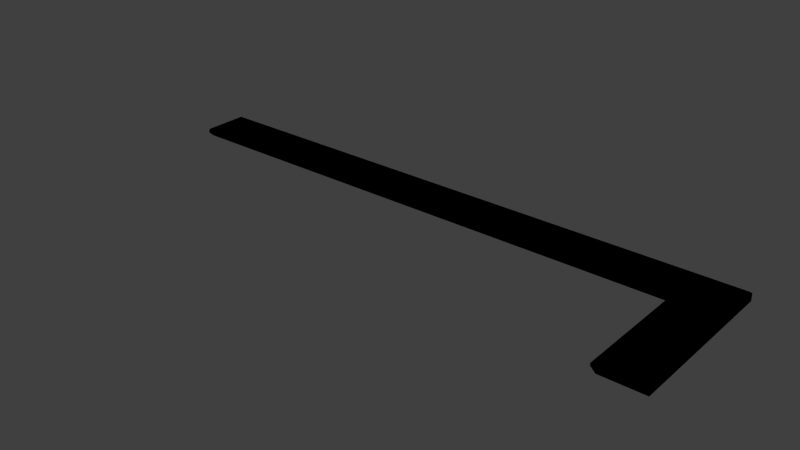 # Source: EdgeCover.blend  (saved by Blender 2.78.0; exported with 4.5.12 LTS)
import bpy
from mathutils import Matrix  # noqa: F401  (used for matrix-valued properties, if any)

bpy.ops.wm.read_factory_settings(use_empty=True)
scene = bpy.context.scene
scene.name = 'Scene'

# ---- collections
col_collection_1 = bpy.data.collections.new('Collection 1'); scene.collection.children.link(col_collection_1)

# ---- images (referenced by path relative to the original .blend; pixels are not part of the script)
import os
ASSET_DIR = os.environ.get("B2B_ASSET_DIR", "")  # directory of the original .blend (textures are referenced by path, not embedded)
HERE = os.path.dirname(os.path.abspath(__file__))  # packed textures are extracted next to this script under _unpacked/

def load_image(name, relpath, width, height, colorspace="sRGB"):
    """Load a texture the original file referenced (path relative to the .blend, or extracted next to this script)."""
    p = next((c for c in (os.path.join(HERE, relpath), os.path.join(ASSET_DIR, relpath)) if relpath and os.path.exists(c)), "")
    if p:
        img = bpy.data.images.load(p, check_existing=True)
        img.name = name
    else:  # same state as the original file: an image datablock whose file is absent (Cycles renders it pink)
        img = bpy.data.images.new(name, width, height)
        img.source = "FILE"
        img.filepath = "//" + (relpath or name)
    img.colorspace_settings.name = colorspace
    return img
img_spec_arch = load_image('spec/Arch', 'Arch.png', 1024, 1024, 'sRGB')
img_norm_arch = load_image('norm/Arch', 'Arch.png', 1024, 1024, 'sRGB')
img_diff_arch = load_image('diff/Arch', 'Arch.png', 1024, 1024, 'sRGB')

# ---- materials (node trees are filled in below, after node groups)
mat_0_arch = bpy.data.materials.new('0_Arch')
mat_0_arch.alpha_threshold = 0.0
mat_0_arch.roughness = 0.5

# ---- material node trees
mat_0_arch.use_nodes = True; mat_0_arch.node_tree.nodes.clear()
_N = mat_0_arch.node_tree.nodes; _L = mat_0_arch.node_tree.links
n0 = _N.new('ShaderNodeTexImage'); n0.name = 'Image Texture.002'; n0.location = (268, 279)
n0.width = 140
n0.image = img_spec_arch
n1 = _N.new('ShaderNodeTexImage'); n1.name = 'Image Texture.001'; n1.location = (76, 280)
n1.width = 140
n1.image = img_norm_arch
n2 = _N.new('ShaderNodeTexImage'); n2.name = 'Image Texture'; n2.location = (-121, 280)
n2.width = 140
n2.image = img_diff_arch

# ---- world
world_world = bpy.data.worlds.new('World'); scene.world = world_world
world_world.color = (0.05088, 0.05088, 0.05088)
world_world.use_sun_shadow = False
world_world.sun_shadow_jitter_overblur = 0.0
world_world.cycles.sampling_method = 'NONE'
world_world.cycles.sample_map_resolution = 256

# ---- meshes
me_edgecover = bpy.data.meshes.new('EdgeCover')
me_edgecover.from_pydata([(0.0, 3.37, -0.07889), (4.69, 3.37, -0.07889), (4.69, 2.503, -0.07889), (0.0, 3.37, 0.06906), (4.69, 3.37, 0.06906), (0.0, 3.34, 0.09889), (0.0, 2.434, 0.09889), (4.69, 2.434, 0.09889), (0.0, 2.503, -0.07889), (4.69, 2.404, 0.02014), (4.69, 3.34, 0.09889), (9.437, 3.37, -0.07889), (9.437, 2.503, -0.07889), (9.437, 3.37, 0.06906), (9.437, 2.434, 0.09889), (9.437, 3.34, 0.09889), (9.437, 2.404, 0.02014), (4.69, 2.404, 0.06906), (0.0, 2.404, 0.06906), (0.0, 2.404, 0.02014), (9.437, 2.404, 0.06906), (10.93, 2.404, 0.02014), (10.93, 2.404, 0.06906), (11.03, 2.503, -0.07889), (11.9, 3.37, 0.06906), (11.9, 3.37, -0.07889), (10.96, 2.434, 0.09889), (11.87, 3.34, 0.09889), (10.93, 0.0, 0.02014), (10.93, 0.0, 0.06906), (10.93, 0.9692, 0.06906), (10.96, 0.0, 0.09889), (10.96, 0.9692, 0.09889), (10.93, 0.9692, 0.02014), (11.9, 0.9692, -0.07889), (11.9, 0.9692, 0.06906), (11.87, 0.9692, 0.09889), (11.03, 0.9692, -0.07889), (11.9, 0.0, -0.07889), (11.03, 0.0, -0.07889), (11.9, 0.0, 0.06906), (11.87, 0.0, 0.09889)], [], [(1, 11, 12, 2), (34, 35, 40, 38), (10, 7, 14, 15), (2, 12, 16, 9), (10, 15, 13, 4), (3, 5, 10, 4), (22, 21, 33, 30), (8, 0, 1, 2), (40, 35, 36, 41), (37, 34, 38, 39), (16, 21, 22, 20), (7, 17, 20, 14), (33, 37, 39, 28), (10, 5, 6, 7), (24, 35, 34, 25), (24, 13, 15, 27), (30, 29, 31, 32), (27, 26, 32, 36), (30, 32, 26, 22), (33, 21, 23, 37), (9, 17, 18, 19), (17, 9, 16, 20), (17, 7, 6, 18), (24, 27, 36, 35), (0, 3, 4, 1), (23, 21, 16, 12), (27, 15, 14, 26), (19, 8, 2, 9), (41, 36, 32, 31), (11, 13, 24, 25), (4, 13, 11, 1), (26, 14, 20, 22), (33, 28, 29, 30), (25, 23, 12, 11), (37, 23, 25, 34)])
me_edgecover.polygons.foreach_set('use_smooth', [True] * 35)
_k = set([(0, 1), (1, 11), (5, 10), (6, 7), (7, 14), (10, 15), (11, 25), (14, 26), (15, 27), (21, 22), (21, 23), (22, 26), (23, 25), (24, 25), (24, 27), (25, 34), (26, 32), (27, 36), (31, 32), (34, 38), (36, 41)])
me_edgecover.attributes.new('sharp_edge', 'BOOLEAN', 'EDGE').data.foreach_set('value', [ (min(e.vertices), max(e.vertices)) in _k for e in me_edgecover.edges])
_uv = me_edgecover.uv_layers.new(name='UVMap')
_uv.uv.foreach_set('vector', [0.0111, 0.7513, 0.9887, 0.7513, 0.9887, 0.5705, 0.0111, 0.5705, 0.9887, 0.7513, 0.9887, 0.7821, 0.7865, 0.7821, 0.7865, 0.7513, 0.0111, 0.3444, 0.0111, 0.5334, 0.9887, 0.5334, 0.9887, 0.3444, 0.0111, 0.5705, 0.9887, 0.5705, 0.9887, 0.5498, 0.0111, 0.5498, 0.0111, 0.3444, 0.9887, 0.3444, 0.9887, 0.3382, 0.0111, 0.3382, 0.9897, 0.3382, 0.9897, 0.3444, 0.0111, 0.3444, 0.0111, 0.3382, 0.6893, 0.5396, 0.6893, 0.5498, 0.9887, 0.5498, 0.9887, 0.5396, 0.9897, 0.5705, 0.9897, 0.7513, 0.0111, 0.7513, 0.0111, 0.5705, 0.7865, 0.3382, 0.9887, 0.3382, 0.9887, 0.3444, 0.7865, 0.3444, 0.9887, 0.5705, 0.9887, 0.7513, 0.7865, 0.7513, 0.7865, 0.5705, 0.9887, 0.5498, 0.6893, 0.5498, 0.6893, 0.5396, 0.9887, 0.5396, 0.0111, 0.5334, 0.0111, 0.5396, 0.9887, 0.5396, 0.9887, 0.5334, 0.9887, 0.5498, 0.9887, 0.5705, 0.7865, 0.5705, 0.7865, 0.5498, 0.0111, 0.3444, 0.9897, 0.3444, 0.9897, 0.5334, 0.0111, 0.5334, 0.4879, 0.7821, 0.9887, 0.7821, 0.9887, 0.7513, 0.4879, 0.7513, 0.4879, 0.3382, 0.9887, 0.3382, 0.9887, 0.3444, 0.4941, 0.3444, 0.9887, 0.5396, 0.7865, 0.5396, 0.7865, 0.5334, 0.9887, 0.5334, 0.4941, 0.3444, 0.6831, 0.5334, 0.9887, 0.5334, 0.9887, 0.3444, 0.9887, 0.5396, 0.9887, 0.5334, 0.6831, 0.5334, 0.6893, 0.5396, 0.9887, 0.5498, 0.6893, 0.5498, 0.6687, 0.5705, 0.9887, 0.5705, 0.0111, 0.5498, 0.0111, 0.5396, 0.9897, 0.5396, 0.9897, 0.5498, 0.0111, 0.5396, 0.0111, 0.5498, 0.9887, 0.5498, 0.9887, 0.5396, 0.0111, 0.5396, 0.0111, 0.5334, 0.9897, 0.5334, 0.9897, 0.5396, 0.4879, 0.3382, 0.4941, 0.3444, 0.9887, 0.3444, 0.9887, 0.3382, 0.9897, 0.7513, 0.9897, 0.7821, 0.0111, 0.7821, 0.0111, 0.7513, 0.6687, 0.5705, 0.6893, 0.5498, 0.9887, 0.5498, 0.9887, 0.5705, 0.4941, 0.3444, 0.9887, 0.3444, 0.9887, 0.5334, 0.6831, 0.5334, 0.9897, 0.5498, 0.9897, 0.5705, 0.0111, 0.5705, 0.0111, 0.5498, 0.7865, 0.3444, 0.9887, 0.3444, 0.9887, 0.5334, 0.7865, 0.5334, 0.9887, 0.7513, 0.9887, 0.7821, 0.4879, 0.7821, 0.4879, 0.7513, 0.0111, 0.7821, 0.9887, 0.7821, 0.9887, 0.7513, 0.0111, 0.7513, 0.6831, 0.5334, 0.9887, 0.5334, 0.9887, 0.5396, 0.6893, 0.5396, 0.9887, 0.5498, 0.7865, 0.5498, 0.7865, 0.5396, 0.9887, 0.5396, 0.4879, 0.7513, 0.6687, 0.5705, 0.9887, 0.5705, 0.9887, 0.7513, 0.9887, 0.5705, 0.6687, 0.5705, 0.4879, 0.7513, 0.9887, 0.7513])
me_edgecover.materials.append(mat_0_arch)
me_edgecover.use_remesh_preserve_volume = False
me_edgecover.use_remesh_preserve_attributes = False
me_edgecover.use_mirror_vertex_groups = False
me_edgecover.update()

# ---- objects
ob_edgecover = bpy.data.objects.new('EdgeCover', me_edgecover)

# ---- transforms, parenting, visibility, modifiers, constraints
ob_edgecover.location = (0.0, 0.0, 0.0)
ob_edgecover.lineart.crease_threshold = 0.0
_m = ob_edgecover.modifiers.new('EdgeSplit', 'EDGE_SPLIT')
_m.use_edge_angle = False
_m = ob_edgecover.modifiers.new('Triangulate', 'TRIANGULATE')
_m.quad_method = 'BEAUTY'

# ---- collection membership
col_collection_1.objects.link(ob_edgecover)

# ---- scene / render settings (as saved in the file)
scene.frame_start = 1; scene.frame_end = 250; scene.frame_set(1)
scene.render.engine = 'CYCLES'
scene.render.resolution_percentage = 50
scene.render.dither_intensity = 0.0
scene.cycles.use_denoising = False
scene.cycles.samples = 10
scene.cycles.sampling_pattern = 'TABULATED_SOBOL'
scene.cycles.light_sampling_threshold = 0.0
scene.cycles.use_adaptive_sampling = False
scene.cycles.use_light_tree = False
scene.cycles.blur_glossy = 0.0
scene.cycles.pixel_filter_type = 'GAUSSIAN'
scene.cycles.sample_clamp_indirect = 0.0
scene.view_settings.view_transform = 'Standard'
bpy.context.view_layer.update()

# ---- added for rendering (the .blend has no active camera and no usable light): camera, sun
cam_auto = bpy.data.cameras.new('AutoCamera')
cam_auto.lens = 50.0
cam_auto.sensor_width = 36.0
cam_auto.clip_end = 1000.0
ob_auto_camera = bpy.data.objects.new('AutoCamera', cam_auto)
scene.collection.objects.link(ob_auto_camera)
ob_auto_camera.location = (17.3887, -12.0439, 9.1626)
ob_auto_camera.rotation_euler = (1.09748, -7.21219e-08, 0.694738)
scene.camera = ob_auto_camera
light_auto_sun = bpy.data.lights.new('AutoSun', 'SUN')
light_auto_sun.energy = 3.0
light_auto_sun.angle = 0.0523599
ob_auto_sun = bpy.data.objects.new('AutoSun', light_auto_sun)
scene.collection.objects.link(ob_auto_sun)
ob_auto_sun.rotation_euler = (0.872665, 0.174533, 0.523599)
bpy.context.view_layer.update()
